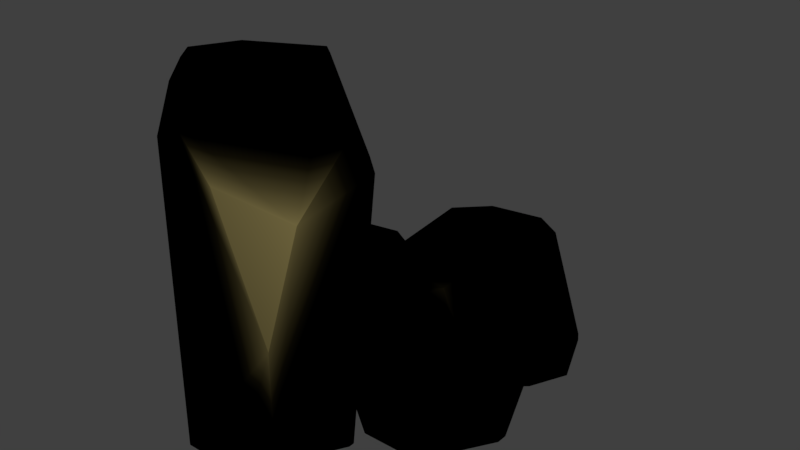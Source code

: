 # Source: Cluster_1.blend  (saved by Blender 2.78.0; exported with 4.5.12 LTS)
import bpy
from mathutils import Matrix  # noqa: F401  (used for matrix-valued properties, if any)

bpy.ops.wm.read_factory_settings(use_empty=True)
scene = bpy.context.scene
scene.name = 'Scene'

# ---- collections
col_collection_1 = bpy.data.collections.new('Collection 1'); scene.collection.children.link(col_collection_1)

# ---- images (referenced by path relative to the original .blend; pixels are not part of the script)
import os
ASSET_DIR = os.environ.get("B2B_ASSET_DIR", "")  # directory of the original .blend (textures are referenced by path, not embedded)
HERE = os.path.dirname(os.path.abspath(__file__))  # packed textures are extracted next to this script under _unpacked/

def load_image(name, relpath, width, height, colorspace="sRGB"):
    """Load a texture the original file referenced (path relative to the .blend, or extracted next to this script)."""
    p = next((c for c in (os.path.join(HERE, relpath), os.path.join(ASSET_DIR, relpath)) if relpath and os.path.exists(c)), "")
    if p:
        img = bpy.data.images.load(p, check_existing=True)
        img.name = name
    else:  # same state as the original file: an image datablock whose file is absent (Cycles renders it pink)
        img = bpy.data.images.new(name, width, height)
        img.source = "FILE"
        img.filepath = "//" + (relpath or name)
    img.colorspace_settings.name = colorspace
    return img
img_rock1 = load_image('Rock1', 'Rock1.png', 1024, 1024, 'sRGB')
img_rock1_001 = load_image('Rock1.001', 'Rock1.png', 1024, 1024, 'sRGB')
img_rock1_002 = load_image('Rock1.002', 'Rock1.png', 1024, 1024, 'sRGB')
img_rock1_003 = load_image('Rock1.003', 'Rock1.png', 1024, 1024, 'sRGB')

# ---- materials (node trees are filled in below, after node groups)
mat_rock = bpy.data.materials.new('Rock')
mat_rock.alpha_threshold = 0.0
mat_rock.roughness = 0.5
mat_rock_001 = bpy.data.materials.new('Rock.001')
mat_rock_001.alpha_threshold = 0.0
mat_rock_001.roughness = 0.5
mat_rock_002 = bpy.data.materials.new('Rock.002')
mat_rock_002.alpha_threshold = 0.0
mat_rock_002.roughness = 0.5
mat_rock_003 = bpy.data.materials.new('Rock.003')
mat_rock_003.alpha_threshold = 0.0
mat_rock_003.roughness = 0.5

# ---- node groups
ng_auto_smooth = bpy.data.node_groups.new('Auto Smooth', 'GeometryNodeTree')
_s = ng_auto_smooth.interface.new_socket(name='Geometry', in_out='OUTPUT', socket_type='NodeSocketGeometry')
_s = ng_auto_smooth.interface.new_socket(name='Geometry', in_out='INPUT', socket_type='NodeSocketGeometry')
_s = ng_auto_smooth.interface.new_socket(name='Angle', in_out='INPUT', socket_type='NodeSocketFloat')
_s.subtype = 'ANGLE'
_s.min_value = 0.0
_s.max_value = 3.142
ng_auto_smooth.is_modifier = True
_N = ng_auto_smooth.nodes; _L = ng_auto_smooth.links
n0 = _N.new('NodeGroupOutput'); n0.name = 'Group Output'; n0.location = (480, -100)
n1 = _N.new('NodeGroupInput'); n1.name = 'Group Input'; n1.location = (-420, -300)
n2 = _N.new('NodeGroupInput'); n2.name = 'Group Input.001'; n2.location = (-60, -100)
n3 = _N.new('GeometryNodeSetShadeSmooth'); n3.name = 'Set Shade Smooth'; n3.location = (120, -100)
n3.domain = 'EDGE'
n4 = _N.new('GeometryNodeSetShadeSmooth'); n4.name = 'Set Shade Smooth.001'; n4.location = (300, -100)
n5 = _N.new('GeometryNodeInputMeshEdgeAngle'); n5.name = 'Edge Angle'; n5.location = (-420, -220)
n6 = _N.new('GeometryNodeInputEdgeSmooth'); n6.name = 'Is Edge Smooth'; n6.location = (-60, -160)
n7 = _N.new('GeometryNodeInputShadeSmooth'); n7.name = 'Is Face Smooth'; n7.location = (-240, -340)
n8 = _N.new('FunctionNodeBooleanMath'); n8.name = 'Boolean Math'; n8.location = (-60, -220)
n9 = _N.new('FunctionNodeCompare'); n9.name = 'Compare'; n9.location = (-240, -180)
n9.operation = 'LESS_EQUAL'
_L.new(n5.outputs[0], n9.inputs[0])
_L.new(n4.outputs[0], n0.inputs[0])
_L.new(n1.outputs[1], n9.inputs[1])
_L.new(n9.outputs[0], n8.inputs[0])
_L.new(n7.outputs[0], n8.inputs[1])
_L.new(n2.outputs[0], n3.inputs[0])
_L.new(n6.outputs[0], n3.inputs[1])
_L.new(n3.outputs[0], n4.inputs[0])
_L.new(n8.outputs[0], n3.inputs[2])
n0.is_active_output = True

# ---- material node trees
mat_rock.use_nodes = True; mat_rock.node_tree.nodes.clear()
_N = mat_rock.node_tree.nodes; _L = mat_rock.node_tree.links
n0 = _N.new('ShaderNodeTexImage'); n0.name = 'Image Texture'; n0.location = (-334, 131)
n0.width = 219
n0.image = img_rock1
n1 = _N.new('ShaderNodeBsdfDiffuse'); n1.name = 'Diffuse BSDF.001'; n1.location = (49, 251)
n1.inputs[0].default_value = (0.0, 0.0, 0.0, 1.0)
n2 = _N.new('ShaderNodeOutputMaterial'); n2.name = 'Material Output'; n2.location = (769, 381)
n3 = _N.new('ShaderNodeMixShader'); n3.name = 'Mix Shader'; n3.location = (549, 371)
n4 = _N.new('ShaderNodeBsdfDiffuse'); n4.name = 'Diffuse BSDF'; n4.location = (-219, 304)
n4.inputs[0].default_value = (1.0, 0.8131, 0.3054, 1.0)
n5 = _N.new('ShaderNodeMath'); n5.name = 'Math'; n5.location = (-259, 520)
n5.width = 131
n5.operation = 'MULTIPLY'
n5.inputs[1].default_value = 1.1
n6 = _N.new('ShaderNodeNewGeometry'); n6.name = 'Geometry'; n6.location = (-607, 600)
n7 = _N.new('ShaderNodeValToRGB'); n7.name = 'ColorRamp'; n7.location = (160, 620)
n7.color_ramp.interpolation = 'EASE'
while len(n7.color_ramp.elements) > 1: n7.color_ramp.elements.remove(n7.color_ramp.elements[-1])
n7.color_ramp.elements[0].position = 0.55; n7.color_ramp.elements[0].color = (0.0, 0.0, 0.0, 1.0)
_e = n7.color_ramp.elements.new(0.6364); _e.color = (1.0, 1.0, 1.0, 1.0)
_L.new(n1.outputs[0], n3.inputs[2])
_L.new(n3.outputs[0], n2.inputs[0])
_L.new(n4.outputs[0], n3.inputs[1])
_L.new(n7.outputs[0], n3.inputs[0])
_L.new(n5.outputs[0], n7.inputs[0])
_L.new(n6.outputs[7], n5.inputs[0])
n2.is_active_output = True
mat_rock_001.use_nodes = True; mat_rock_001.node_tree.nodes.clear()
_N = mat_rock_001.node_tree.nodes; _L = mat_rock_001.node_tree.links
n0 = _N.new('ShaderNodeTexImage'); n0.name = 'Image Texture'; n0.location = (-334, 131)
n0.width = 219
n0.image = img_rock1_001
n1 = _N.new('ShaderNodeBsdfDiffuse'); n1.name = 'Diffuse BSDF.001'; n1.location = (49, 251)
n1.inputs[0].default_value = (0.0, 0.0, 0.0, 1.0)
n2 = _N.new('ShaderNodeOutputMaterial'); n2.name = 'Material Output'; n2.location = (769, 381)
n3 = _N.new('ShaderNodeMixShader'); n3.name = 'Mix Shader'; n3.location = (549, 371)
n4 = _N.new('ShaderNodeBsdfDiffuse'); n4.name = 'Diffuse BSDF'; n4.location = (-219, 304)
n4.inputs[0].default_value = (1.0, 0.8131, 0.3054, 1.0)
n5 = _N.new('ShaderNodeMath'); n5.name = 'Math'; n5.location = (-259, 520)
n5.width = 131
n5.operation = 'MULTIPLY'
n5.inputs[1].default_value = 1.1
n6 = _N.new('ShaderNodeNewGeometry'); n6.name = 'Geometry'; n6.location = (-607, 600)
n7 = _N.new('ShaderNodeValToRGB'); n7.name = 'ColorRamp'; n7.location = (160, 620)
n7.color_ramp.interpolation = 'EASE'
while len(n7.color_ramp.elements) > 1: n7.color_ramp.elements.remove(n7.color_ramp.elements[-1])
n7.color_ramp.elements[0].position = 0.55; n7.color_ramp.elements[0].color = (0.0, 0.0, 0.0, 1.0)
_e = n7.color_ramp.elements.new(0.6364); _e.color = (1.0, 1.0, 1.0, 1.0)
_L.new(n1.outputs[0], n3.inputs[2])
_L.new(n3.outputs[0], n2.inputs[0])
_L.new(n4.outputs[0], n3.inputs[1])
_L.new(n7.outputs[0], n3.inputs[0])
_L.new(n5.outputs[0], n7.inputs[0])
_L.new(n6.outputs[7], n5.inputs[0])
n2.is_active_output = True
mat_rock_002.use_nodes = True; mat_rock_002.node_tree.nodes.clear()
_N = mat_rock_002.node_tree.nodes; _L = mat_rock_002.node_tree.links
n0 = _N.new('ShaderNodeTexImage'); n0.name = 'Image Texture'; n0.location = (-334, 131)
n0.width = 219
n0.image = img_rock1_002
n1 = _N.new('ShaderNodeBsdfDiffuse'); n1.name = 'Diffuse BSDF.001'; n1.location = (49, 251)
n1.inputs[0].default_value = (0.0, 0.0, 0.0, 1.0)
n2 = _N.new('ShaderNodeOutputMaterial'); n2.name = 'Material Output'; n2.location = (769, 381)
n3 = _N.new('ShaderNodeMixShader'); n3.name = 'Mix Shader'; n3.location = (549, 371)
n4 = _N.new('ShaderNodeBsdfDiffuse'); n4.name = 'Diffuse BSDF'; n4.location = (-219, 304)
n4.inputs[0].default_value = (1.0, 0.8131, 0.3054, 1.0)
n5 = _N.new('ShaderNodeMath'); n5.name = 'Math'; n5.location = (-259, 520)
n5.width = 131
n5.operation = 'MULTIPLY'
n5.inputs[1].default_value = 1.1
n6 = _N.new('ShaderNodeNewGeometry'); n6.name = 'Geometry'; n6.location = (-607, 600)
n7 = _N.new('ShaderNodeValToRGB'); n7.name = 'ColorRamp'; n7.location = (160, 620)
n7.color_ramp.interpolation = 'EASE'
while len(n7.color_ramp.elements) > 1: n7.color_ramp.elements.remove(n7.color_ramp.elements[-1])
n7.color_ramp.elements[0].position = 0.55; n7.color_ramp.elements[0].color = (0.0, 0.0, 0.0, 1.0)
_e = n7.color_ramp.elements.new(0.6364); _e.color = (1.0, 1.0, 1.0, 1.0)
_L.new(n1.outputs[0], n3.inputs[2])
_L.new(n3.outputs[0], n2.inputs[0])
_L.new(n4.outputs[0], n3.inputs[1])
_L.new(n7.outputs[0], n3.inputs[0])
_L.new(n5.outputs[0], n7.inputs[0])
_L.new(n6.outputs[7], n5.inputs[0])
n2.is_active_output = True
mat_rock_003.use_nodes = True; mat_rock_003.node_tree.nodes.clear()
_N = mat_rock_003.node_tree.nodes; _L = mat_rock_003.node_tree.links
n0 = _N.new('ShaderNodeTexImage'); n0.name = 'Image Texture'; n0.location = (-334, 131)
n0.width = 219
n0.image = img_rock1_003
n1 = _N.new('ShaderNodeBsdfDiffuse'); n1.name = 'Diffuse BSDF.001'; n1.location = (49, 251)
n1.inputs[0].default_value = (0.0, 0.0, 0.0, 1.0)
n2 = _N.new('ShaderNodeOutputMaterial'); n2.name = 'Material Output'; n2.location = (769, 381)
n3 = _N.new('ShaderNodeMixShader'); n3.name = 'Mix Shader'; n3.location = (549, 371)
n4 = _N.new('ShaderNodeBsdfDiffuse'); n4.name = 'Diffuse BSDF'; n4.location = (-219, 304)
n4.inputs[0].default_value = (1.0, 0.8131, 0.3054, 1.0)
n5 = _N.new('ShaderNodeMath'); n5.name = 'Math'; n5.location = (-259, 520)
n5.width = 131
n5.operation = 'MULTIPLY'
n5.inputs[1].default_value = 1.1
n6 = _N.new('ShaderNodeNewGeometry'); n6.name = 'Geometry'; n6.location = (-607, 600)
n7 = _N.new('ShaderNodeValToRGB'); n7.name = 'ColorRamp'; n7.location = (160, 620)
n7.color_ramp.interpolation = 'EASE'
while len(n7.color_ramp.elements) > 1: n7.color_ramp.elements.remove(n7.color_ramp.elements[-1])
n7.color_ramp.elements[0].position = 0.55; n7.color_ramp.elements[0].color = (0.0, 0.0, 0.0, 1.0)
_e = n7.color_ramp.elements.new(0.6364); _e.color = (1.0, 1.0, 1.0, 1.0)
_L.new(n1.outputs[0], n3.inputs[2])
_L.new(n3.outputs[0], n2.inputs[0])
_L.new(n4.outputs[0], n3.inputs[1])
_L.new(n7.outputs[0], n3.inputs[0])
_L.new(n5.outputs[0], n7.inputs[0])
_L.new(n6.outputs[7], n5.inputs[0])
n2.is_active_output = True

# ---- world
world_world = bpy.data.worlds.new('World'); scene.world = world_world
world_world.color = (0.05088, 0.05088, 0.05088)
world_world.use_sun_shadow = False
world_world.sun_shadow_jitter_overblur = 0.0
world_world.cycles.sampling_method = 'MANUAL'

# ---- meshes
me_cube_004 = bpy.data.meshes.new('Cube.004')
me_cube_004.from_pydata([(-1.0, -0.4951, 1.0), (-1.0, -0.2612, 1.0), (0.5777, 1.0, 0.736), (0.3543, 0.544, 1.0), (-1.0, 0.6926, 0.2208), (-1.0, -0.3365, -1.0), (-0.2955, -1.0, -1.0), (-1.0, -0.9282, 0.4629), (-0.905, -1.0, 0.4194), (1.0, -0.1337, -1.0), (0.4783, -1.0, -1.0), (1.0, 0.009005, -1.0), (1.0, 0.8356, 0.3108), (0.8649, 1.0, 0.4388), (-0.5938, 1.0, 0.167), (-0.9227, 0.8051, 0.1664), (-1.0, 0.5913, -0.1014), (-1.0, 0.02745, -1.0), (0.009539, 1.0, -0.4018), (0.007995, 0.6237, -1.0), (-0.02987, -0.8704, 1.0), (1.0, -0.773, 0.4262), (0.4252, -0.479, 1.0), (0.03018, -1.0, 0.8681), (0.9848, -1.0, 0.2705), (1.0, -0.9787, 0.2765)], [], [(6, 8, 7, 5), (14, 18, 19, 17, 16, 15), (18, 14, 2, 13), (24, 23, 8, 6, 10), (24, 10, 9, 25), (19, 11, 9, 10, 6, 5, 17), (16, 4, 15), (22, 21, 12, 13, 2, 3), (12, 11, 19, 18, 13), (5, 7, 0, 1, 4, 16, 17), (3, 2, 14, 15, 4, 1), (21, 22, 20, 23, 24, 25), (11, 12, 21, 25, 9), (3, 1, 0, 20, 22), (0, 7, 8, 23, 20)])
me_cube_004.polygons.foreach_set('use_smooth', [True] * 15)
_k = set([(0, 1), (0, 7), (0, 20), (1, 3), (1, 4), (2, 3), (2, 13), (2, 14), (3, 22), (4, 15), (4, 16), (5, 6), (5, 7), (5, 17), (6, 8), (6, 10), (7, 8), (8, 23), (9, 10), (9, 11), (9, 25), (10, 24), (11, 12), (11, 19), (12, 13), (12, 21), (13, 18), (14, 15), (14, 18), (15, 16), (16, 17), (17, 19), (18, 19), (20, 22), (20, 23), (21, 22), (21, 25), (23, 24), (24, 25)])
me_cube_004.attributes.new('sharp_edge', 'BOOLEAN', 'EDGE').data.foreach_set('value', [ (min(e.vertices), max(e.vertices)) in _k for e in me_cube_004.edges])
_k = {(0, 7): 1.0, (0, 1): 1.0, (2, 3): 1.0, (2, 14): 1.0, (1, 3): 1.0, (1, 4): 1.0, (4, 15): 1.0, (5, 17): 1.0, (8, 23): 1.0, (7, 8): 1.0, (6, 8): 1.0, (5, 6): 1.0, (5, 7): 1.0, (6, 10): 1.0, (10, 24): 1.0, (9, 25): 1.0, (9, 10): 1.0, (9, 11): 1.0, (2, 13): 1.0, (13, 18): 1.0, (12, 13): 1.0, (11, 12): 1.0, (4, 16): 1.0, (11, 19): 1.0, (18, 19): 1.0, (17, 19): 1.0, (16, 17): 1.0, (15, 16): 1.0, (14, 18): 1.0, (14, 15): 1.0, (0, 20): 1.0, (12, 21): 1.0, (3, 22): 1.0, (24, 25): 1.0, (23, 24): 1.0, (21, 25): 1.0, (21, 22): 1.0, (20, 22): 1.0, (20, 23): 1.0}
me_cube_004.attributes.new('crease_edge', 'FLOAT', 'EDGE').data.foreach_set('value', [_k.get((min(e.vertices), max(e.vertices)), 0.0) for e in me_cube_004.edges])
_uv = me_cube_004.uv_layers.new(name='UVMap')
_uv.uv.foreach_set('vector', [0.2397, 0.8764, 0.3538, 0.5654, 0.3716, 0.5559, 0.3716, 0.8764, 0.4809, 0.911, 0.5874, 0.7788, 0.6994, 0.7792, 0.6994, 1.0, 0.5312, 1.0, 0.481, 0.9831, 0.5874, 0.7788, 0.4809, 0.911, 0.3744, 0.6543, 0.43, 0.5914, 0.0, 0.598, 0.1787, 0.4671, 0.3538, 0.5654, 0.2397, 0.8764, 0.09481, 0.8764, 0.3744, 0.2292, 0.5093, 0.0, 0.6429, 0.1077, 0.377, 0.233, 0.9532, 0.1189, 0.9532, 0.3746, 0.9305, 0.3911, 0.7412, 0.3939, 0.6649, 0.2498, 0.701, 0.04201, 0.7589, 0.0, 0.722, 0.8403, 0.7443, 0.9096, 0.7186, 0.9167, 0.3773, 0.4256, 0.3929, 0.2855, 0.6531, 0.4646, 0.6649, 0.5082, 0.6333, 0.5618, 0.535, 0.5528, 0.454, 0.5618, 0.6994, 0.5618, 0.6994, 0.7792, 0.5874, 0.7788, 0.43, 0.5914, 0.7506, 0.5618, 1.0, 0.737, 1.0, 0.8874, 0.9671, 0.9183, 0.7443, 0.9096, 0.722, 0.8403, 0.6994, 0.61, 0.2535, 0.3383, 0.2954, 0.4382, 0.07605, 0.4382, 0.01446, 0.3955, 3.347e-08, 0.3708, 0.0, 0.1619, 0.3744, 0.04973, 0.2668, 0.1141, 0.1816, 0.02839, 0.1928, 2.612e-08, 0.3716, 0.0, 0.3744, 0.004666, 0.6649, 0.1254, 0.6531, 0.4646, 0.3929, 0.2855, 0.377, 0.233, 0.6429, 0.1077, 0.2535, 0.3383, 0.0, 0.1619, 0.0, 0.1106, 0.1816, 0.02839, 0.2668, 0.1141, 0.3716, 0.4382, 0.3716, 0.5559, 0.3538, 0.5654, 0.1787, 0.4671, 0.1899, 0.4382])
me_cube_004.materials.append(mat_rock)
me_cube_004.use_remesh_preserve_volume = False
me_cube_004.use_remesh_preserve_attributes = False
me_cube_004.use_mirror_vertex_groups = False
me_cube_004.update()
me_cube_003 = bpy.data.meshes.new('Cube.003')
me_cube_003.from_pydata([(1.0, -1.0, -0.1992), (1.0, -0.9558, -0.1311), (1.0, 0.4865, 0.3689), (-1.0, -1.0, -0.1201), (-0.8269, -1.0, 0.2327), (-0.383, -0.6701, 0.6361), (-0.6345, -0.7255, 0.6101), (0.8051, 0.6202, 0.5094), (-0.5184, 0.4292, 0.7855), (0.01806, 0.4309, 0.824), (1.0, 0.8463, -0.241), (0.8585, 0.9797, -0.2006), (0.8104, 1.0, -0.2447), (1.0, -1.0, -0.8117), (0.5361, -1.0, -1.0), (1.0, -0.5492, -1.0), (-1.0, -0.4692, -1.0), (-1.0, -1.0, -0.3817), (-0.2289, -1.0, -1.0), (-1.0, 0.6784, -0.2091), (-0.9321, 0.8485, -0.07969), (-0.6001, 1.0, -0.3547), (-1.0, 0.08593, -1.0), (1.0, 0.447, -1.0), (1.0, 0.54, -0.9491), (0.5291, 1.0, -0.7781), (-0.2169, 1.0, -0.9055), (-0.2904, 0.8501, -1.0)], [], [(6, 4, 0, 1, 5), (17, 16, 18), (7, 9, 5, 1, 2), (5, 9, 8, 6), (20, 8, 9, 7, 11, 12, 21), (2, 10, 11, 7), (14, 15, 13), (26, 21, 12, 25), (24, 10, 2, 1, 0, 13, 15, 23), (13, 0, 4, 3, 17, 18, 14), (27, 23, 15, 14, 18, 16, 22), (6, 8, 20, 19, 3, 4), (17, 3, 19, 22, 16), (20, 21, 26, 27, 22, 19), (12, 11, 10, 24, 25), (25, 24, 23, 27, 26)])
me_cube_003.polygons.foreach_set('use_smooth', [True] * 16)
_k = set([(0, 1), (0, 4), (0, 13), (1, 2), (1, 5), (2, 7), (2, 10), (3, 4), (3, 17), (4, 6), (5, 6), (5, 9), (6, 8), (7, 9), (7, 11), (8, 9), (8, 20), (10, 11), (10, 24), (11, 12), (12, 21), (12, 25), (13, 14), (13, 15), (14, 15), (14, 18), (15, 23), (16, 17), (16, 18), (16, 22), (17, 18), (19, 20), (19, 22), (20, 21), (21, 26), (22, 27), (23, 24), (24, 25), (25, 26), (26, 27)])
me_cube_003.attributes.new('sharp_edge', 'BOOLEAN', 'EDGE').data.foreach_set('value', [ (min(e.vertices), max(e.vertices)) in _k for e in me_cube_003.edges])
_k = {(0, 1): 1.0, (2, 10): 1.0, (1, 5): 1.0, (1, 2): 1.0, (3, 17): 1.0, (0, 4): 1.0, (3, 4): 1.0, (4, 6): 1.0, (6, 8): 1.0, (5, 6): 1.0, (5, 9): 1.0, (2, 7): 1.0, (8, 9): 1.0, (7, 9): 1.0, (7, 11): 1.0, (12, 21): 1.0, (11, 12): 1.0, (10, 11): 1.0, (0, 13): 1.0, (14, 18): 1.0, (14, 15): 1.0, (13, 15): 1.0, (13, 14): 1.0, (16, 22): 1.0, (17, 18): 1.0, (16, 17): 1.0, (16, 18): 1.0, (8, 20): 1.0, (20, 21): 1.0, (19, 20): 1.0, (19, 22): 1.0, (22, 27): 1.0, (15, 23): 1.0, (10, 24): 1.0, (12, 25): 1.0, (21, 26): 1.0, (26, 27): 1.0, (25, 26): 1.0, (24, 25): 1.0, (23, 24): 1.0}
me_cube_003.attributes.new('crease_edge', 'FLOAT', 'EDGE').data.foreach_set('value', [_k.get((min(e.vertices), max(e.vertices)), 0.0) for e in me_cube_003.edges])
_uv = me_cube_003.uv_layers.new(name='UVMap')
_uv.uv.foreach_set('vector', [0.2976, 0.8971, 0.2279, 0.9445, 0.148, 0.4945, 0.1606, 0.4945, 0.3025, 0.8352, 0.1143, 0.9872, 3.306e-08, 0.9872, 0.0, 0.7972, 1.0, 0.1047, 0.9622, 0.3065, 0.749, 0.3754, 0.696, 0.0, 0.9745, 0.04868, 0.749, 0.3754, 0.9622, 0.3065, 0.9494, 0.4338, 0.7329, 0.4338, 0.5409, 0.9645, 0.3716, 0.8515, 0.37, 0.7191, 0.4422, 0.5295, 0.5856, 0.5256, 0.594, 0.538, 0.6, 0.8864, 0.9343, 0.5513, 0.8048, 0.5258, 0.8024, 0.4916, 0.949, 0.5078, 0.09061, 0.0, 0.006254, 0.1101, 0.0, 0.001025, 0.7026, 0.7997, 0.6, 0.8864, 0.594, 0.538, 0.687, 0.6145, 0.7048, 0.6613, 0.8048, 0.5258, 0.9343, 0.5513, 0.949, 0.9268, 0.9404, 0.9432, 0.8355, 1.0, 0.7719, 0.9146, 0.7026, 0.6873, 0.03481, 0.4945, 0.148, 0.4945, 0.2279, 0.9445, 0.1627, 0.9872, 0.1143, 0.9872, 0.0, 0.7972, 0.0, 0.6088, 0.2409, 0.4568, 0.006254, 0.3553, 0.006254, 0.1101, 0.09061, 0.0, 0.2297, 0.001383, 0.37, 0.1334, 0.37, 0.27, 0.696, 0.1105, 0.696, 0.3992, 0.5125, 0.4616, 0.492, 0.4144, 0.56, 0.01038, 0.6297, 0.02649, 0.5135, 0.0, 0.56, 0.01038, 0.492, 0.4144, 0.37, 0.2391, 0.3872, 0.1043, 0.5125, 0.4616, 0.4725, 0.4916, 0.3903, 0.4744, 0.3752, 0.4333, 0.37, 0.2391, 0.492, 0.4144, 0.594, 0.538, 0.5856, 0.5256, 0.5885, 0.4916, 0.7026, 0.5016, 0.687, 0.6145, 0.08452, 0.4945, 0.004564, 0.3787, 0.006254, 0.3553, 0.2409, 0.4568, 0.2244, 0.4945])
me_cube_003.materials.append(mat_rock_001)
me_cube_003.use_remesh_preserve_volume = False
me_cube_003.use_remesh_preserve_attributes = False
me_cube_003.use_mirror_vertex_groups = False
me_cube_003.update()
me_cube = bpy.data.meshes.new('Cube')
me_cube.from_pydata([(-1.0, 1.0, -2.625), (1.0, -1.0, -0.4165), (-0.1823, -1.0, 2.168), (1.0, 0.3928, 1.937), (0.5717, 0.5008, 2.625), (-0.2462, -0.625, 2.625), (0.3061, -1.0, 1.505), (1.0, -0.5152, 1.041), (-1.0, 1.0, 1.375), (-1.0, -0.1735, 2.484), (-0.9063, -0.141, 2.625), (0.08694, 1.0, 2.456), (0.2128, 0.8206, 2.625), (-0.6342, 0.3863, 2.625), (-0.5294, 1.0, 2.237), (-1.0, -0.3556, -2.625), (-0.4517, -1.0, -2.625), (-0.4517, -1.0, 1.893), (-1.0, -0.3556, 2.231), (0.1716, 1.0, -2.625), (1.0, 0.2427, -2.625), (0.6415, 1.0, 1.213), (1.0, 0.6741, 1.229), (1.0, -1.0, -1.91), (0.3537, -1.0, -2.625), (1.0, 0.1625, -2.625)], [], [(7, 6, 1), (3, 4, 5, 2, 6, 7), (16, 17, 18, 15), (12, 13, 10, 5, 4), (15, 18, 9, 8, 0), (9, 10, 13, 14, 8), (12, 11, 14, 13), (9, 18, 17, 2, 5, 10), (23, 1, 6, 2, 17, 16, 24), (3, 22, 21, 11, 12, 4), (19, 21, 22, 20), (0, 8, 14, 11, 21, 19), (24, 25, 23), (0, 19, 20, 25, 24, 16, 15), (20, 22, 3, 7, 1, 23, 25)])
me_cube.polygons.foreach_set('use_smooth', [True] * 15)
_k = set([(0, 8), (0, 15), (0, 19), (1, 6), (1, 7), (1, 23), (2, 5), (2, 6), (2, 17), (3, 4), (3, 7), (3, 22), (4, 5), (4, 12), (5, 10), (6, 7), (8, 9), (8, 14), (9, 10), (9, 18), (10, 13), (11, 12), (11, 14), (11, 21), (12, 13), (13, 14), (15, 16), (15, 18), (16, 17), (16, 24), (17, 18), (19, 20), (19, 21), (20, 22), (20, 25), (21, 22), (23, 24), (23, 25), (24, 25)])
me_cube.attributes.new('sharp_edge', 'BOOLEAN', 'EDGE').data.foreach_set('value', [ (min(e.vertices), max(e.vertices)) in _k for e in me_cube.edges])
_k = {(0, 8): 1.0, (0, 19): 1.0, (1, 7): 1.0, (3, 22): 1.0, (4, 12): 1.0, (5, 10): 1.0, (1, 6): 1.0, (6, 7): 1.0, (4, 5): 1.0, (3, 4): 1.0, (3, 7): 1.0, (2, 5): 1.0, (2, 6): 1.0, (9, 18): 1.0, (10, 13): 1.0, (9, 10): 1.0, (8, 9): 1.0, (8, 14): 1.0, (13, 14): 1.0, (12, 13): 1.0, (11, 12): 1.0, (11, 14): 1.0, (0, 15): 1.0, (2, 17): 1.0, (17, 18): 1.0, (16, 17): 1.0, (15, 16): 1.0, (15, 18): 1.0, (20, 25): 1.0, (11, 21): 1.0, (21, 22): 1.0, (20, 22): 1.0, (19, 21): 1.0, (19, 20): 1.0, (1, 23): 1.0, (16, 24): 1.0, (24, 25): 1.0, (23, 25): 1.0, (23, 24): 1.0}
me_cube.attributes.new('crease_edge', 'FLOAT', 'EDGE').data.foreach_set('value', [_k.get((min(e.vertices), max(e.vertices)), 0.0) for e in me_cube.edges])
_uv = me_cube.uv_layers.new(name='UVMap')
_uv.uv.foreach_set('vector', [0.5314, 0.2466, 0.616, 0.1723, 0.5531, 0.4464, 0.815, 0.09493, 0.8006, 0.0, 0.9502, 0.0, 1.0, 0.06302, 1.0, 0.1545, 0.9356, 0.2185, 0.5314, 0.0, 0.5314, 0.6232, 0.4458, 0.6697, 0.4458, 0.0, 0.3594, 0.9227, 0.3023, 0.8055, 0.3143, 0.7246, 0.423, 0.7241, 0.423, 0.9161, 0.4458, 0.0, 0.4458, 0.6697, 0.4216, 0.7047, 0.2657, 0.5517, 0.2657, 0.0, 0.4216, 0.7047, 0.4172, 0.7241, 0.3472, 0.7241, 0.2657, 0.6706, 0.2657, 0.5517, 0.3594, 0.9227, 0.3319, 0.9325, 0.2657, 0.8825, 0.3023, 0.8055, 0.7738, 0.01785, 0.7776, 0.0526, 0.7103, 0.1073, 0.6706, 0.07382, 0.6722, 0.01022, 0.7594, 0.0, 0.5753, 0.651, 0.5531, 0.4464, 0.616, 0.1723, 0.6706, 0.07382, 0.7103, 0.1073, 0.7776, 0.7266, 0.6713, 0.7391, 0.2657, 0.09493, 0.2657, 0.1925, 0.2181, 0.1947, 0.1444, 0.02332, 0.1611, 0.0, 0.2088, 3.289e-08, 0.1556, 0.7241, 0.2181, 0.1947, 0.2657, 0.1925, 0.2657, 0.7241, 0.0, 0.7241, 3.167e-08, 0.1724, 0.06251, 0.05355, 0.1444, 0.02332, 0.2181, 0.1947, 0.1556, 0.7241, 1.0, 0.7241, 0.8456, 0.7241, 1.0, 0.6255, 1.584e-08, 1.0, 0.0, 0.8384, 0.1006, 0.7241, 0.1113, 0.7241, 0.2657, 0.8133, 0.2657, 0.9244, 0.1801, 1.0, 0.8349, 0.7241, 0.7776, 0.1925, 0.815, 0.09493, 0.9356, 0.2185, 1.0, 0.4195, 1.0, 0.6255, 0.8456, 0.7241])
me_cube.materials.append(mat_rock_002)
me_cube.use_remesh_preserve_volume = False
me_cube.use_remesh_preserve_attributes = False
me_cube.use_mirror_vertex_groups = False
me_cube.update()
me_cube_001 = bpy.data.meshes.new('Cube.001')
me_cube_001.from_pydata([(1.0, -1.0, -0.1992), (1.0, -0.9558, -0.1311), (1.0, 0.4865, 0.3689), (-1.0, -1.0, -0.1201), (-0.8269, -1.0, 0.2327), (-0.383, -0.6701, 0.6361), (-0.6345, -0.7255, 0.6101), (0.8051, 0.6202, 0.5094), (-0.5184, 0.4292, 0.7855), (0.01806, 0.4309, 0.824), (1.0, 0.8463, -0.241), (0.8585, 0.9797, -0.2006), (0.8104, 1.0, -0.2447), (1.0, -1.0, -0.8117), (0.5361, -1.0, -1.0), (1.0, -0.5492, -1.0), (-1.0, -0.4692, -1.0), (-1.0, -1.0, -0.3817), (-0.2289, -1.0, -1.0), (-1.0, 0.6784, -0.2091), (-0.9321, 0.8485, -0.07969), (-0.6001, 1.0, -0.3547), (-1.0, 0.08593, -1.0), (1.0, 0.447, -1.0), (1.0, 0.54, -0.9491), (0.5291, 1.0, -0.7781), (-0.2169, 1.0, -0.9055), (-0.2904, 0.8501, -1.0)], [], [(6, 4, 0, 1, 5), (17, 16, 18), (7, 9, 5, 1, 2), (5, 9, 8, 6), (20, 8, 9, 7, 11, 12, 21), (2, 10, 11, 7), (14, 15, 13), (26, 21, 12, 25), (24, 10, 2, 1, 0, 13, 15, 23), (13, 0, 4, 3, 17, 18, 14), (27, 23, 15, 14, 18, 16, 22), (6, 8, 20, 19, 3, 4), (17, 3, 19, 22, 16), (20, 21, 26, 27, 22, 19), (12, 11, 10, 24, 25), (25, 24, 23, 27, 26)])
me_cube_001.polygons.foreach_set('use_smooth', [True] * 16)
_k = set([(0, 1), (0, 4), (0, 13), (1, 2), (1, 5), (2, 7), (2, 10), (3, 4), (3, 17), (4, 6), (5, 6), (5, 9), (6, 8), (7, 9), (7, 11), (8, 9), (8, 20), (10, 11), (10, 24), (11, 12), (12, 21), (12, 25), (13, 14), (13, 15), (14, 15), (14, 18), (15, 23), (16, 17), (16, 18), (16, 22), (17, 18), (19, 20), (19, 22), (20, 21), (21, 26), (22, 27), (23, 24), (24, 25), (25, 26), (26, 27)])
me_cube_001.attributes.new('sharp_edge', 'BOOLEAN', 'EDGE').data.foreach_set('value', [ (min(e.vertices), max(e.vertices)) in _k for e in me_cube_001.edges])
_k = {(0, 1): 1.0, (2, 10): 1.0, (1, 5): 1.0, (1, 2): 1.0, (3, 17): 1.0, (0, 4): 1.0, (3, 4): 1.0, (4, 6): 1.0, (6, 8): 1.0, (5, 6): 1.0, (5, 9): 1.0, (2, 7): 1.0, (8, 9): 1.0, (7, 9): 1.0, (7, 11): 1.0, (12, 21): 1.0, (11, 12): 1.0, (10, 11): 1.0, (0, 13): 1.0, (14, 18): 1.0, (14, 15): 1.0, (13, 15): 1.0, (13, 14): 1.0, (16, 22): 1.0, (17, 18): 1.0, (16, 17): 1.0, (16, 18): 1.0, (8, 20): 1.0, (20, 21): 1.0, (19, 20): 1.0, (19, 22): 1.0, (22, 27): 1.0, (15, 23): 1.0, (10, 24): 1.0, (12, 25): 1.0, (21, 26): 1.0, (26, 27): 1.0, (25, 26): 1.0, (24, 25): 1.0, (23, 24): 1.0}
me_cube_001.attributes.new('crease_edge', 'FLOAT', 'EDGE').data.foreach_set('value', [_k.get((min(e.vertices), max(e.vertices)), 0.0) for e in me_cube_001.edges])
_uv = me_cube_001.uv_layers.new(name='UVMap')
_uv.uv.foreach_set('vector', [0.2976, 0.8971, 0.2279, 0.9445, 0.148, 0.4945, 0.1606, 0.4945, 0.3025, 0.8352, 0.1143, 0.9872, 3.306e-08, 0.9872, 0.0, 0.7972, 1.0, 0.1047, 0.9622, 0.3065, 0.749, 0.3754, 0.696, 0.0, 0.9745, 0.04868, 0.749, 0.3754, 0.9622, 0.3065, 0.9494, 0.4338, 0.7329, 0.4338, 0.5409, 0.9645, 0.3716, 0.8515, 0.37, 0.7191, 0.4422, 0.5295, 0.5856, 0.5256, 0.594, 0.538, 0.6, 0.8864, 0.9343, 0.5513, 0.8048, 0.5258, 0.8024, 0.4916, 0.949, 0.5078, 0.09061, 0.0, 0.006254, 0.1101, 0.0, 0.001025, 0.7026, 0.7997, 0.6, 0.8864, 0.594, 0.538, 0.687, 0.6145, 0.7048, 0.6613, 0.8048, 0.5258, 0.9343, 0.5513, 0.949, 0.9268, 0.9404, 0.9432, 0.8355, 1.0, 0.7719, 0.9146, 0.7026, 0.6873, 0.03481, 0.4945, 0.148, 0.4945, 0.2279, 0.9445, 0.1627, 0.9872, 0.1143, 0.9872, 0.0, 0.7972, 0.0, 0.6088, 0.2409, 0.4568, 0.006254, 0.3553, 0.006254, 0.1101, 0.09061, 0.0, 0.2297, 0.001383, 0.37, 0.1334, 0.37, 0.27, 0.696, 0.1105, 0.696, 0.3992, 0.5125, 0.4616, 0.492, 0.4144, 0.56, 0.01038, 0.6297, 0.02649, 0.5135, 0.0, 0.56, 0.01038, 0.492, 0.4144, 0.37, 0.2391, 0.3872, 0.1043, 0.5125, 0.4616, 0.4725, 0.4916, 0.3903, 0.4744, 0.3752, 0.4333, 0.37, 0.2391, 0.492, 0.4144, 0.594, 0.538, 0.5856, 0.5256, 0.5885, 0.4916, 0.7026, 0.5016, 0.687, 0.6145, 0.08452, 0.4945, 0.004564, 0.3787, 0.006254, 0.3553, 0.2409, 0.4568, 0.2244, 0.4945])
me_cube_001.materials.append(mat_rock_003)
me_cube_001.use_remesh_preserve_volume = False
me_cube_001.use_remesh_preserve_attributes = False
me_cube_001.use_mirror_vertex_groups = False
me_cube_001.update()

# ---- objects
ob_cube_004 = bpy.data.objects.new('Cube.004', me_cube_004)
ob_cube_003 = bpy.data.objects.new('Cube.003', me_cube_003)
ob_cube = bpy.data.objects.new('Cube', me_cube)
ob_cube_001 = bpy.data.objects.new('Cube.001', me_cube_001)

# ---- transforms, parenting, visibility, modifiers, constraints
ob_cube_004.location = (0.4344, -0.383, 0.2468)
ob_cube_004.lineart.crease_threshold = 0.0
_m = ob_cube_004.modifiers.new('Bevel', 'BEVEL')
_m.width = 0.02
_m.width_pct = 0.02
_m.segments = 3
_m.limit_method = 'WEIGHT'
_m.use_clamp_overlap = False
_m.profile = 0.7
_m.spread = 0.0
_m = ob_cube_004.modifiers.new('Auto Smooth', 'NODES')
_m.node_group = ng_auto_smooth
_gi = [s.identifier for s in ng_auto_smooth.interface.items_tree if s.item_type == 'SOCKET' and s.in_out == 'INPUT']
_m[_gi[1]] = 1.047  # Angle
ob_cube_003.location = (0.0, 1.186, 0.1719)
ob_cube_003.rotation_euler = (0.1813, 0.1142, 0.8868)
ob_cube_003.lineart.crease_threshold = 0.0
_m = ob_cube_003.modifiers.new('Bevel', 'BEVEL')
_m.width = 0.02
_m.width_pct = 0.02
_m.segments = 2
_m.limit_method = 'WEIGHT'
_m.use_clamp_overlap = False
_m.profile = 0.7
_m.spread = 0.0
_m = ob_cube_003.modifiers.new('Auto Smooth', 'NODES')
_m.node_group = ng_auto_smooth
_gi = [s.identifier for s in ng_auto_smooth.interface.items_tree if s.item_type == 'SOCKET' and s.in_out == 'INPUT']
_m[_gi[1]] = 1.047  # Angle
ob_cube.location = (-0.9263, -1.746, 1.397)
ob_cube.scale = (1.0, 1.0, 0.8604)
ob_cube.lineart.crease_threshold = 0.0
_m = ob_cube.modifiers.new('Bevel', 'BEVEL')
_m.width = 0.02
_m.width_pct = 0.02
_m.segments = 3
_m.limit_method = 'WEIGHT'
_m.use_clamp_overlap = False
_m.profile = 0.7
_m.spread = 0.0
_m = ob_cube.modifiers.new('Auto Smooth', 'NODES')
_m.node_group = ng_auto_smooth
_gi = [s.identifier for s in ng_auto_smooth.interface.items_tree if s.item_type == 'SOCKET' and s.in_out == 'INPUT']
_m[_gi[1]] = 1.047  # Angle
ob_cube_001.location = (-1.373, 0.0, 0.0)
ob_cube_001.rotation_euler = (0.0, -0.0, -1.546)
ob_cube_001.lineart.crease_threshold = 0.0
_m = ob_cube_001.modifiers.new('Bevel', 'BEVEL')
_m.width = 0.02
_m.width_pct = 0.02
_m.segments = 2
_m.limit_method = 'WEIGHT'
_m.use_clamp_overlap = False
_m.profile = 0.7
_m.spread = 0.0
_m = ob_cube_001.modifiers.new('Auto Smooth', 'NODES')
_m.node_group = ng_auto_smooth
_gi = [s.identifier for s in ng_auto_smooth.interface.items_tree if s.item_type == 'SOCKET' and s.in_out == 'INPUT']
_m[_gi[1]] = 1.047  # Angle

# ---- collection membership
col_collection_1.objects.link(ob_cube_004)
col_collection_1.objects.link(ob_cube_003)
col_collection_1.objects.link(ob_cube)
col_collection_1.objects.link(ob_cube_001)

# ---- scene / render settings (as saved in the file)
scene.frame_start = 1; scene.frame_end = 250; scene.frame_set(1)
scene.render.engine = 'CYCLES'
scene.render.resolution_percentage = 50
scene.render.dither_intensity = 0.0
scene.cycles.use_denoising = False
scene.cycles.samples = 128
scene.cycles.sampling_pattern = 'TABULATED_SOBOL'
scene.cycles.light_sampling_threshold = 0.0
scene.cycles.use_adaptive_sampling = False
scene.cycles.use_light_tree = False
scene.cycles.blur_glossy = 0.0
scene.cycles.sample_clamp_indirect = 0.0
scene.view_settings.view_transform = 'Standard'
bpy.context.view_layer.update()

# ---- added for rendering (the .blend has no active camera and no usable light): camera, sun
cam_auto = bpy.data.cameras.new('AutoCamera')
cam_auto.lens = 50.0
cam_auto.sensor_width = 36.0
cam_auto.clip_end = 1000.0
ob_auto_camera = bpy.data.objects.new('AutoCamera', cam_auto)
scene.collection.objects.link(ob_auto_camera)
ob_auto_camera.location = (7.14916, -9.15043, 7.33659)
ob_auto_camera.rotation_euler = (1.09748, -7.21219e-08, 0.694738)
scene.camera = ob_auto_camera
light_auto_sun = bpy.data.lights.new('AutoSun', 'SUN')
light_auto_sun.energy = 3.0
light_auto_sun.angle = 0.0523599
ob_auto_sun = bpy.data.objects.new('AutoSun', light_auto_sun)
scene.collection.objects.link(ob_auto_sun)
ob_auto_sun.rotation_euler = (0.872665, 0.174533, 0.523599)
bpy.context.view_layer.update()
